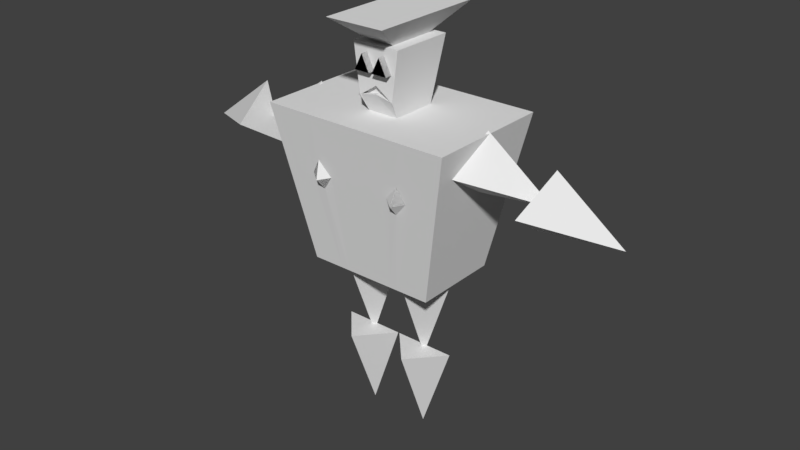 # Source: punker.blend  (saved by Blender 2.77.0; exported with 4.5.12 LTS)
import bpy
from mathutils import Matrix  # noqa: F401  (used for matrix-valued properties, if any)

bpy.ops.wm.read_factory_settings(use_empty=True)
scene = bpy.context.scene
scene.name = 'Scene'

# ---- collections
col_collection_1 = bpy.data.collections.new('Collection 1'); scene.collection.children.link(col_collection_1)

# ---- world
world_world = bpy.data.worlds.new('World'); scene.world = world_world
world_world.color = (0.05088, 0.05088, 0.05088)
world_world.use_sun_shadow = False
world_world.sun_shadow_jitter_overblur = 0.0
world_world.cycles.sampling_method = 'MANUAL'

# ---- meshes
me_cube = bpy.data.meshes.new('Cube')
me_cube.from_pydata([(-1.408e-05, 0.5, 2.5), (-1.408e-05, 0.1778, 2.5), (-1.408e-05, 0.125, 2.5), (-1.408e-05, 2.98e-08, 2.5), (-1.408e-05, -0.125, 2.5), (-1.408e-05, -0.1778, 2.5), (-1.408e-05, -0.5, 2.5), (-1.374e-05, -0.46, 2.2), (-1.357e-05, -0.44, 2.05), (-1.341e-05, -0.42, 1.901), (-1.273e-05, -0.34, 1.301), (-1.273e-05, 0.34, 1.301), (-0.75, 0.5, 2.5), (-0.375, 0.5, 2.5), (-0.5101, 0.34, 1.301), (-0.1875, 0.5, 2.5), (-0.1232, 0.1778, 2.5), (-1.408e-05, 0.25, 2.999), (-1.408e-05, 0.125, 2.999), (-1.408e-05, 2.98e-08, 2.999), (-1.408e-05, -0.125, 2.999), (-1.408e-05, -0.25, 2.999), (-0.1232, -0.1778, 2.5), (-0.1875, -0.5, 2.5), (-0.1406, -0.5, 2.5), (-0.2588, -0.46, 2.2), (-0.2475, -0.44, 2.05), (-0.2363, -0.42, 1.901), (-0.1913, -0.34, 1.301), (-0.255, -0.34, 1.301), (-0.3188, -0.34, 1.301), (-0.5101, -0.34, 1.301), (-0.75, -0.5, 2.5), (-0.75, -0.25, 2.5), (-0.75, -0.125, 2.5), (-0.75, -2.98e-08, 2.5), (-0.75, 0.125, 2.5), (-0.75, 0.25, 2.5), (-0.63, -0.42, 1.901), (-0.66, -0.44, 2.05), (-0.69, -0.46, 2.2), (-0.1875, 0.25, 2.999), (-0.1875, 0.125, 2.999), (-0.1875, 1.49e-08, 2.999), (-0.1875, -0.125, 2.999), (-0.1338, -0.25, 2.82), (-0.01175, -0.25, 2.82), (-0.07278, -0.25, 2.82), (-0.07278, -0.25, 2.942), (-0.1875, -0.25, 2.999), (-0.3215, -0.4274, 1.944), (-0.3938, -0.42, 1.901), (-0.4313, -0.46, 2.2), (-0.4688, -0.5, 2.5), (-0.6094, -0.5, 2.5), (-0.1232, -0.125, 2.5), (-0.1232, 1.49e-08, 2.5), (-0.1232, 0.125, 2.5), (-0.4125, -0.44, 2.05), (-0.2813, -0.5, 2.5), (-0.3461, -0.4559, 2.165), (-0.375, -0.5, 2.5), (-0.3281, -0.5, 2.5), (-0.4219, -0.5, 2.5), (-0.2427, -0.01545, 0.6112), (-0.4801, -0.01546, 1.297), (-0.2427, -0.01545, 1.297), (-0.005393, -0.01545, 1.297), (-0.2427, -0.2782, 1.297), (-0.2427, -0.01545, 0.004442), (-0.4801, -0.01546, 0.6902), (-0.2427, -0.01545, 0.6902), (-0.005393, -0.01545, 0.6902), (-0.2427, -0.2782, 0.6902), (-1.257, 0.002965, 2.126), (-0.7351, 0.002965, 2.518), (-0.6748, 0.002965, 2.288), (-0.6145, 0.002965, 2.057), (-0.6748, -0.3519, 2.288), (-1.219, -0.3723, 2.172), (-1.158, -0.01745, 1.942), (-1.219, -0.01745, 2.172), (-1.279, -0.01745, 2.403), (-1.8, -0.01745, 2.011), (-0.2475, -0.44, 2.05), (-0.3282, -0.5033, 2.031), (-0.3215, -0.4274, 1.944), (-0.3461, -0.4559, 2.165), (-0.4125, -0.44, 2.05), (-0.07278, -0.3049, 2.942), (-0.1338, -0.3049, 2.82), (-0.07278, -0.3049, 2.82), (-0.01175, -0.3049, 2.82), (0.07278, -0.3049, 2.942), (0.01175, -0.3049, 2.82), (0.07278, -0.3049, 2.82), (0.1338, -0.3049, 2.82), (0.1338, -0.2299, 2.82), (0.07278, -0.2299, 2.942), (0.01175, -0.2299, 2.82), (0.07278, -0.2299, 2.82), (-0.1277, -0.25, 2.636), (-1.408e-05, -0.25, 2.722), (-1.408e-05, -0.25, 2.66), (-0.1397, -0.25, 2.628), (-1.408e-05, -0.2106, 2.722), (-1.408e-05, -0.2106, 2.66), (-0.1277, -0.2106, 2.636), (-1.408e-05, 0.1875, 2.999), (-1.408e-05, 0.0625, 2.999), (-1.408e-05, -0.0625, 2.999), (-1.408e-05, -0.1875, 2.999), (-0.09376, 0.25, 2.999), (-0.1875, 0.1875, 2.999), (-0.09376, 0.125, 2.999), (-0.1875, 0.0625, 2.999), (-0.09376, 2.235e-08, 2.999), (-0.1875, -0.0625, 2.999), (-0.09376, -0.125, 2.999), (-0.1875, -0.1875, 2.999), (-0.09376, -0.25, 2.999), (-0.09376, -0.1875, 2.999), (-0.09376, -0.0625, 2.999), (-0.09376, 0.0625, 2.999), (-0.09376, 0.1875, 2.999), (-4.739e-05, 0.4752, 3.189), (-4.739e-05, 0.3195, 3.189), (-4.739e-05, 0.1638, 3.189), (-4.739e-05, 0.008143, 3.189), (-4.739e-05, -0.1476, 3.189), (-4.739e-05, -0.3032, 3.189), (-0.2336, 0.3195, 3.189), (-0.2336, 0.008143, 3.189), (-0.2336, -0.3032, 3.189), (-4.739e-05, -0.4589, 3.189), (-0.2336, -0.4589, 3.189), (-0.2336, -0.1476, 3.189), (-0.2336, 0.1638, 3.189), (-0.2336, 0.4752, 3.189)], [], [(0, 1, 2, 3, 4, 5, 6, 7, 8, 9, 10, 11), (12, 13, 0, 11, 14), (0, 15, 16, 1), (2, 1, 17, 108, 18), (3, 2, 18, 109, 19), (4, 3, 19, 110, 20), (5, 22, 23, 6), (6, 24, 59, 25, 7), (25, 26, 8, 7), (8, 26, 27, 9), (9, 27, 28, 10), (11, 10, 28, 29, 30, 31, 14), (32, 33, 34, 35, 36, 37, 12, 14, 31, 38, 39, 40), (15, 12, 37, 16), (1, 16, 41, 112, 17), (124, 113, 42, 114), (123, 115, 43, 116), (122, 117, 44, 118), (45, 101, 102, 21, 46, 47), (45, 48, 46, 21, 120, 49, 104, 101), (121, 119, 49, 120), (23, 22, 33, 32), (25, 87, 84), (26, 50, 27), (28, 27, 50, 29), (29, 50, 51, 30), (51, 38, 31, 30), (32, 40, 52, 53, 54), (33, 22, 55, 34), (56, 35, 34, 55), (57, 36, 35, 56), (57, 16, 37, 36), (58, 39, 38, 51), (52, 40, 39, 58), (16, 57, 42, 113, 41), (57, 56, 43, 115, 42), (56, 55, 44, 117, 43), (55, 22, 104, 49, 119, 44), (53, 52, 60, 61, 63), (60, 52, 58), (60, 25, 59, 62, 61), (89, 90, 91, 92), (48, 89, 92, 46), (45, 90, 89, 48), (47, 91, 90, 45), (46, 92, 91, 47), (64, 65, 66), (64, 66, 67), (68, 65, 64), (66, 65, 68), (64, 67, 68), (67, 66, 68), (69, 70, 71), (69, 71, 72), (73, 70, 69), (71, 70, 73), (69, 72, 73), (72, 71, 73), (74, 75, 76), (74, 76, 77), (78, 75, 74), (76, 75, 78), (74, 77, 78), (77, 76, 78), (83, 80, 79), (80, 81, 79), (79, 82, 83), (83, 81, 80), (81, 82, 79), (83, 82, 81), (84, 85, 86), (87, 88, 85), (88, 87, 85), (84, 87, 85), (88, 86, 85), (84, 85, 86), (93, 94, 95, 96), (93, 96, 97, 98), (94, 93, 98, 99), (95, 94, 99, 100), (96, 95, 100, 97), (97, 100, 99, 98), (105, 107, 106), (101, 103, 106, 107), (103, 101, 22, 5), (101, 104, 22), (102, 101, 107, 105), (51, 86, 88), (111, 121, 120, 21), (20, 110, 129, 130), (118, 44, 119, 121), (116, 122, 136, 132), (111, 20, 130, 134), (116, 43, 117, 122), (124, 114, 131, 138), (122, 118, 133, 136), (114, 42, 115, 123), (19, 109, 127, 128), (17, 112, 124, 108), (112, 41, 113, 124), (130, 133, 135, 134), (129, 136, 133, 130), (128, 132, 136, 129), (127, 137, 132, 128), (126, 131, 137, 127), (125, 138, 131, 126), (108, 124, 138, 125), (123, 116, 132, 137), (118, 121, 135, 133), (114, 123, 137, 131), (121, 111, 134, 135), (18, 108, 125, 126), (109, 18, 126, 127), (110, 19, 128, 129)])
me_cube.use_remesh_preserve_volume = False
me_cube.use_remesh_preserve_attributes = False
me_cube.use_mirror_vertex_groups = False
me_cube.update()

# ---- objects
ob_punker = bpy.data.objects.new('Punker', me_cube)

# ---- transforms, parenting, visibility, modifiers, constraints
ob_punker.location = (0.0, 0.0, 0.0)
ob_punker.lineart.crease_threshold = 0.0
_m = ob_punker.modifiers.new('Mirror', 'MIRROR')

# ---- collection membership
col_collection_1.objects.link(ob_punker)

# ---- scene / render settings (as saved in the file)
scene.frame_start = 1; scene.frame_end = 40; scene.frame_set(0)
scene.render.engine = 'CYCLES'
scene.render.resolution_percentage = 50
scene.render.fps = 30
scene.render.dither_intensity = 0.0
scene.cycles.use_denoising = False
scene.cycles.samples = 128
scene.cycles.sampling_pattern = 'TABULATED_SOBOL'
scene.cycles.light_sampling_threshold = 0.0
scene.cycles.use_adaptive_sampling = False
scene.cycles.use_light_tree = False
scene.cycles.blur_glossy = 0.0
scene.cycles.sample_clamp_indirect = 0.0
scene.view_settings.view_transform = 'Standard'
bpy.context.view_layer.update()

# ---- added for rendering (the .blend has no active camera and no usable light): camera, sun
cam_auto = bpy.data.cameras.new('AutoCamera')
cam_auto.lens = 50.0
cam_auto.sensor_width = 36.0
cam_auto.clip_end = 1000.0
ob_auto_camera = bpy.data.objects.new('AutoCamera', cam_auto)
scene.collection.objects.link(ob_auto_camera)
ob_auto_camera.location = (4.54329, -5.45362, 5.23146)
ob_auto_camera.rotation_euler = (1.09748, -7.21219e-08, 0.694738)
scene.camera = ob_auto_camera
light_auto_sun = bpy.data.lights.new('AutoSun', 'SUN')
light_auto_sun.energy = 3.0
light_auto_sun.angle = 0.0523599
ob_auto_sun = bpy.data.objects.new('AutoSun', light_auto_sun)
scene.collection.objects.link(ob_auto_sun)
ob_auto_sun.rotation_euler = (0.872665, 0.174533, 0.523599)
bpy.context.view_layer.update()
